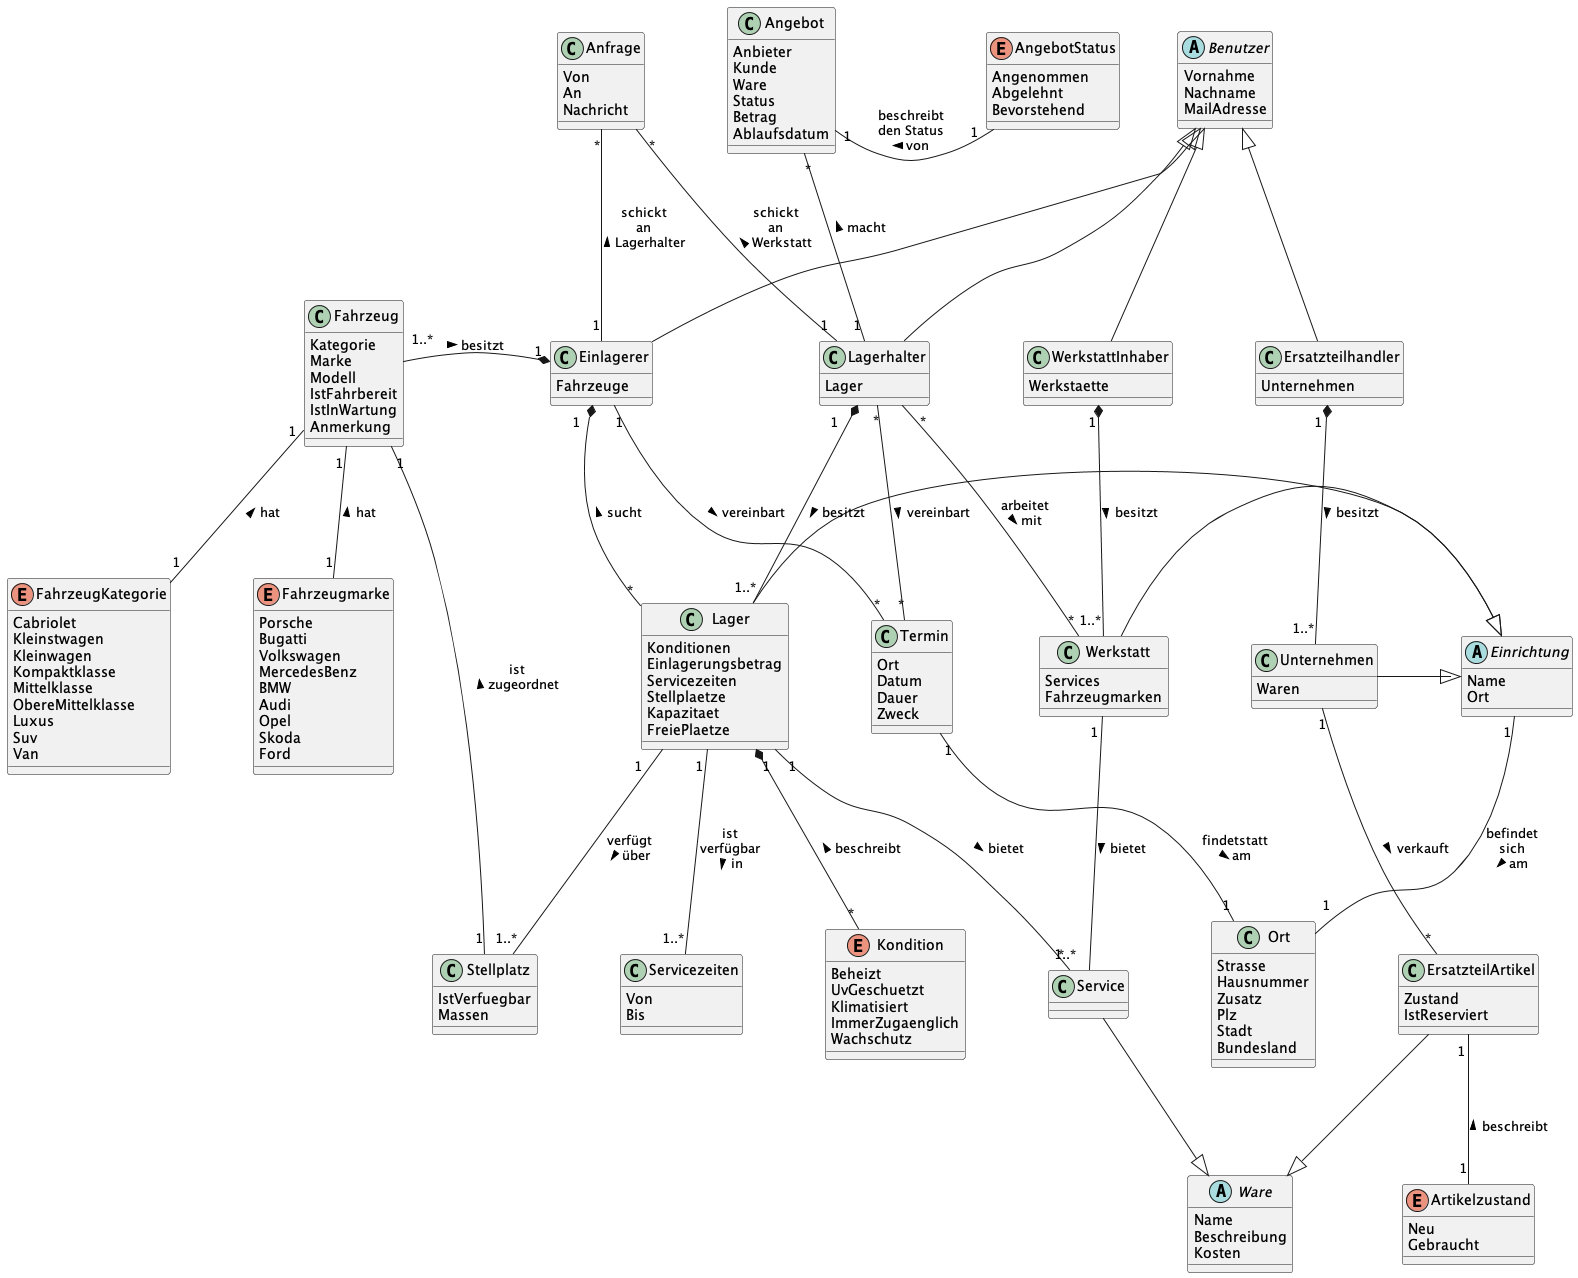

The diagram above was rendered by PlantUML. Its source (embedded in the PNG):
@startuml

abstract Benutzer {
  Vornahme
  Nachname
  MailAdresse
}

abstract  Einrichtung {
  Name
  Ort
}

abstract Ware {
  Name
  Beschreibung
  Kosten
}

class Ort {
  Strasse
  Hausnummer
  Zusatz
  Plz
  Stadt
  Bundesland
}

class Lagerhalter {
  Lager
}

class Einlagerer {
  Fahrzeuge
}

class WerkstattInhaber {
  Werkstaette
}

class Ersatzteilhandler {
  Unternehmen
}

class Stellplatz {
  IstVerfuegbar
  Massen
}

class Fahrzeug {
  Kategorie
  Marke
  Modell
  IstFahrbereit
  IstInWartung
  Anmerkung
}

class Termin {
  Ort
  Datum
  Dauer
  Zweck
}

class Service {
}

class Lager {
  Konditionen
  Einlagerungsbetrag
  Servicezeiten
  Stellplaetze
  Kapazitaet
  FreiePlaetze
}

class Servicezeiten {
  Von
  Bis
}

class ErsatzteilArtikel {
  Zustand
  IstReserviert
}

class Werkstatt {
  Services
  Fahrzeugmarken
}

class Unternehmen {
  Waren
}

class Anfrage {
  Von
  An
  Nachricht
}

class Angebot {
  Anbieter
  Kunde
  Ware
  Status
  Betrag
  Ablaufsdatum
}

enum AngebotStatus {
  Angenommen
  Abgelehnt
  Bevorstehend
}

enum Kondition {
  Beheizt
  UvGeschuetzt
  Klimatisiert
  ImmerZugaenglich
  Wachschutz
}

enum FahrzeugKategorie {
  Cabriolet
  Kleinstwagen
  Kleinwagen
  Kompaktklasse
  Mittelklasse
  ObereMittelklasse
  Luxus
  Suv
  Van
  }

enum Fahrzeugmarke {
  Porsche
  Bugatti
  Volkswagen
  MercedesBenz
  BMW
  Audi
  Opel
  Skoda
  Ford
  }

enum Artikelzustand {
  Neu
  Gebraucht
}


Benutzer <|-- Lagerhalter 
Benutzer <|-- Einlagerer 
Benutzer <|-- WerkstattInhaber 
Benutzer <|-- Ersatzteilhandler 

Lager -right-|> Einrichtung  
Werkstatt -right-|> Einrichtung 
Unternehmen -right-|> Einrichtung 

Lagerhalter "1" *-- "1..*" Lager : besitzt > 
Lagerhalter "*" -- "*" Werkstatt : arbeitet\nmit > 
Lagerhalter "*" -- "*" Termin : vereinbart >
Lagerhalter "1" -up- "*" Angebot : macht >

WerkstattInhaber "1" *-- "1..*" Werkstatt : besitzt >

Ersatzteilhandler "1" *-- "1..*" Unternehmen : besitzt >
Unternehmen "1" -- "*" ErsatzteilArtikel : verkauft >

Einrichtung "1" -- "1" Ort : befindet\nsich\nam >
Termin "1" -- "1" Ort : findetstatt\nam >

Einlagerer "1" -- "*" Termin : vereinbart >


Lager "1" -- "1..*" Servicezeiten : ist\nverfügbar\nin  >
Lager "1" *-- "*" Kondition : beschreibt <
Lager "1" -- "1..*" Stellplatz : verfügt\nüber >
Lager "1" -- "*" Service : bietet > 

Fahrzeug "1" -- "1" FahrzeugKategorie : hat <
Fahrzeug "1" -- "1" Fahrzeugmarke : hat <

Fahrzeug "1" -- "1" Stellplatz : ist\nzugeordnet <
Einlagerer "1" *-left- "1..*" Fahrzeug : besitzt <
Einlagerer "1" *-- "*" Lager : sucht <
Anfrage "*" -- "1" Einlagerer : schickt\nan\nLagerhalter <
Anfrage "*" -- "1" Lagerhalter : schickt\nan\nWerkstatt <

Werkstatt "1" -- "1..*" Service : bietet > 

Service  --|> Ware
ErsatzteilArtikel  --|> Ware
Artikelzustand "1" -up- "1" ErsatzteilArtikel : beschreibt >
AngebotStatus "1" -left- "1" Angebot : beschreibt\nden Status\nvon <
@enduml